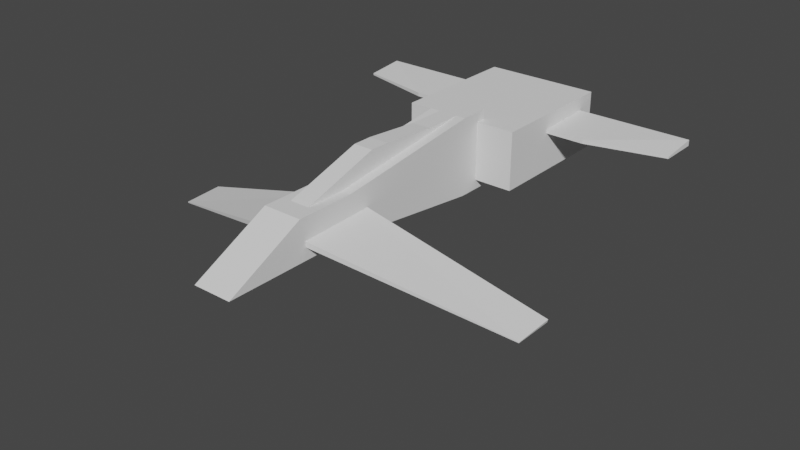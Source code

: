 # Source: low-poly-spaceship.blend  (saved by Blender 3.3.6; exported with 4.5.12 LTS)
import bpy
from mathutils import Matrix  # noqa: F401  (used for matrix-valued properties, if any)

bpy.ops.wm.read_factory_settings(use_empty=True)
scene = bpy.context.scene
scene.name = 'Scene'

# ---- collections
col_collection = bpy.data.collections.new('Collection'); scene.collection.children.link(col_collection)

# ---- world
world_world = bpy.data.worlds.new('World'); scene.world = world_world
world_world.use_nodes = True; world_world.node_tree.nodes.clear()
_N = world_world.node_tree.nodes; _L = world_world.node_tree.links
n0 = _N.new('ShaderNodeOutputWorld'); n0.name = 'World Output'; n0.location = (300, 300)
n1 = _N.new('ShaderNodeBackground'); n1.name = 'Background'; n1.location = (10, 300)
n1.inputs[0].default_value = (0.05088, 0.05088, 0.05088, 1.0)
_L.new(n1.outputs[0], n0.inputs[0])
n0.is_active_output = True
world_world.color = (0.05088, 0.05088, 0.05088)
world_world.use_sun_shadow = False
world_world.sun_shadow_jitter_overblur = 0.0

# ---- meshes
me_cube_001 = bpy.data.meshes.new('Cube.001')
me_cube_001.from_pydata([(-1.0, -1.0, -1.0), (-1.0, -1.0, 1.0), (1.0, -1.0, -1.0), (1.0, -1.0, 1.0), (-1.0, -8.0, -1.0), (-1.0, -4.0, 1.0), (1.0, -4.0, 1.0), (1.0, -8.0, -1.0), (-1.0, 7.0, -2.0), (-1.0, 7.0, 2.0), (1.0, 7.0, -2.0), (1.0, 7.0, 2.0), (-1.0, 8.5, -2.0), (-1.0, 8.5, 2.0), (1.0, 8.5, -2.0), (1.0, 8.5, 2.0)], [], [(1, 0, 4, 5), (7, 6, 5, 4), (0, 2, 7, 4), (3, 1, 5, 6), (2, 3, 6, 7), (0, 1, 9, 8), (1, 3, 11, 9), (3, 2, 10, 11), (2, 0, 8, 10), (10, 8, 12, 14), (8, 9, 13, 12), (9, 11, 15, 13), (11, 10, 14, 15), (12, 13, 15, 14)])
_uv = me_cube_001.uv_layers.new(name='UVMap')
_uv.uv.foreach_set('vector', [0.625, 0.0, 0.375, 0.0, 0.375, 0.0, 0.625, 0.0, 0.375, 0.75, 0.625, 0.75, 0.625, 1.0, 0.375, 1.0, 0.125, 0.75, 0.375, 0.75, 0.375, 0.75, 0.125, 0.75, 0.625, 0.75, 0.875, 0.75, 0.875, 0.75, 0.625, 0.75, 0.375, 0.75, 0.625, 0.75, 0.625, 0.75, 0.375, 0.75, 0.375, 0.0, 0.625, 0.0, 0.625, 0.0, 0.375, 0.0, 0.875, 0.75, 0.625, 0.75, 0.625, 0.75, 0.875, 0.75, 0.625, 0.75, 0.375, 0.75, 0.375, 0.75, 0.625, 0.75, 0.375, 0.75, 0.125, 0.75, 0.125, 0.75, 0.375, 0.75, 0.375, 0.75, 0.125, 0.75, 0.125, 0.75, 0.375, 0.75, 0.375, 0.0, 0.625, 0.0, 0.625, 0.0, 0.375, 0.0, 0.875, 0.75, 0.625, 0.75, 0.625, 0.75, 0.875, 0.75, 0.625, 0.75, 0.375, 0.75, 0.375, 0.75, 0.625, 0.75, 0.125, 0.75, 0.875, 0.75, 0.625, 0.75, 0.375, 0.75])
me_cube_001.update()
me_cube_002 = bpy.data.meshes.new('Cube.002')
me_cube_002.from_pydata([(-3.0, -1.0, -1.5), (-3.0, 6.0, -1.5), (3.0, -1.0, -1.5), (3.0, 6.0, -1.5), (-3.0, -1.0, 1.5), (-3.0, 6.0, 1.5), (3.0, -1.0, 1.5), (3.0, 6.0, 1.5)], [], [(6, 4, 0, 2), (1, 3, 2, 0), (7, 5, 4, 6), (6, 2, 3, 7), (3, 1, 5, 7), (1, 0, 4, 5)])
_uv = me_cube_002.uv_layers.new(name='UVMap')
_uv.uv.foreach_set('vector', [0.625, 0.75, 0.875, 0.75, 0.125, 0.75, 0.375, 0.75, 0.125, 0.5, 0.375, 0.5, 0.375, 0.75, 0.125, 0.75, 0.625, 0.5, 0.875, 0.5, 0.875, 0.75, 0.625, 0.75, 0.625, 0.75, 0.375, 0.75, 0.375, 0.5, 0.625, 0.5, 0.375, 0.5, 0.125, 0.5, 0.875, 0.5, 0.625, 0.5, 0.125, 0.5, 0.125, 0.75, 0.875, 0.75, 0.875, 0.5])
me_cube_002.update()
me_cube_003 = bpy.data.meshes.new('Cube.003')
me_cube_003.from_pydata([(-1.0, -1.0, -1.0), (-1.0, -1.0, 1.0), (-1.0, 1.0, -1.0), (-1.0, 1.0, 1.0), (1.0, -1.0, -1.0), (1.0, -1.0, 1.0), (1.0, 1.0, -1.0), (1.0, 1.0, 1.0), (-1.0, -4.0, -1.0), (-1.0, -4.0, 1.25), (1.0, -4.0, 1.25), (1.0, -4.0, -1.0), (-1.0, -5.0, -1.0), (-1.0, -5.0, 1.25), (1.0, -5.0, 1.25), (1.0, -5.0, -1.0), (-1.0, -9.0, -1.0), (-1.0, -9.0, 0.0), (1.0, -9.0, 0.0), (1.0, -9.0, -1.0)], [], [(0, 1, 3, 2), (2, 3, 7, 6), (6, 7, 5, 4), (1, 0, 8, 9), (2, 6, 4, 0), (7, 3, 1, 5), (9, 8, 12, 13), (0, 4, 11, 8), (5, 1, 9, 10), (4, 5, 10, 11), (14, 13, 17, 18), (10, 9, 13, 14), (11, 10, 14, 15), (8, 11, 15, 12), (19, 18, 17, 16), (15, 14, 18, 19), (12, 15, 19, 16), (13, 12, 16, 17)])
_uv = me_cube_003.uv_layers.new(name='UVMap')
_uv.uv.foreach_set('vector', [0.375, 0.0, 0.625, 0.0, 0.625, 0.25, 0.375, 0.25, 0.375, 0.25, 0.625, 0.25, 0.625, 0.5, 0.375, 0.5, 0.375, 0.5, 0.625, 0.5, 0.625, 0.75, 0.375, 0.75, 0.625, 0.0, 0.375, 0.0, 0.375, 0.0, 0.625, 0.0, 0.125, 0.5, 0.375, 0.5, 0.375, 0.75, 0.125, 0.75, 0.625, 0.5, 0.875, 0.5, 0.875, 0.75, 0.625, 0.75, 0.625, 0.0, 0.375, 0.0, 0.375, 0.0, 0.625, 0.0, 0.125, 0.75, 0.375, 0.75, 0.375, 0.75, 0.125, 0.75, 0.625, 0.75, 0.875, 0.75, 0.875, 0.75, 0.625, 0.75, 0.375, 0.75, 0.625, 0.75, 0.625, 0.75, 0.375, 0.75, 0.625, 0.75, 0.875, 0.75, 0.875, 0.75, 0.625, 0.75, 0.625, 0.75, 0.875, 0.75, 0.875, 0.75, 0.625, 0.75, 0.375, 0.75, 0.625, 0.75, 0.625, 0.75, 0.375, 0.75, 0.125, 0.75, 0.375, 0.75, 0.375, 0.75, 0.125, 0.75, 0.375, 0.75, 0.625, 0.75, 0.625, 1.0, 0.375, 1.0, 0.375, 0.75, 0.625, 0.75, 0.625, 0.75, 0.375, 0.75, 0.125, 0.75, 0.375, 0.75, 0.375, 0.75, 0.125, 0.75, 0.625, 0.0, 0.375, 0.0, 0.375, 0.0, 0.625, 0.0])
me_cube_003.update()
me_cube_004 = bpy.data.meshes.new('Cube.004')
me_cube_004.from_pydata([(-1.0, 0.5, -1.0), (-1.0, 0.5, -0.75), (-1.0, 1.5, -1.0), (-1.0, 1.5, -0.25), (1.0, -1.0, -1.0), (1.0, -1.0, 0.5), (1.0, 1.0, -1.0), (1.0, 1.0, 1.0)], [], [(0, 1, 3, 2), (2, 3, 7, 6), (6, 7, 5, 4), (4, 5, 1, 0), (2, 6, 4, 0), (7, 3, 1, 5)])
_uv = me_cube_004.uv_layers.new(name='UVMap')
_uv.uv.foreach_set('vector', [0.375, 0.0, 0.625, 0.0, 0.625, 0.25, 0.375, 0.25, 0.375, 0.25, 0.625, 0.25, 0.625, 0.5, 0.375, 0.5, 0.375, 0.5, 0.625, 0.5, 0.625, 0.75, 0.375, 0.75, 0.375, 0.75, 0.625, 0.75, 0.625, 1.0, 0.375, 1.0, 0.125, 0.5, 0.375, 0.5, 0.375, 0.75, 0.125, 0.75, 0.625, 0.5, 0.875, 0.5, 0.875, 0.75, 0.625, 0.75])
me_cube_004.update()
me_cube_005 = bpy.data.meshes.new('Cube.005')
me_cube_005.from_pydata([(-1.0, -1.0, -0.5), (-1.0, 2.0, -0.5), (1.0, -1.0, -0.5), (1.0, -1.0, -0.3), (1.0, 2.0, -0.5), (1.0, 2.0, -0.2), (-1.0, 2.0, -0.5), (-1.0, -1.0, -0.5), (-1.0, -1.0, -0.3), (-1.0, 2.0, -0.2), (-5.0, 2.0, -0.5), (-5.0, 0.0, -0.5), (-5.0, 0.0, -0.4), (-5.0, 2.0, -0.2), (9.0, -1.0, -0.5), (9.0, 2.0, -0.5), (7.0, -1.0, -0.5), (7.0, -1.0, -0.3), (7.0, 2.0, -0.5), (7.0, 2.0, -0.2), (9.0, 2.0, -0.5), (9.0, -1.0, -0.5), (9.0, -1.0, -0.3), (9.0, 2.0, -0.2), (13.0, 2.0, -0.5), (13.0, 0.0, -0.5), (13.0, 0.0, -0.4), (13.0, 2.0, -0.2)], [], [(1, 4, 2, 0), (8, 9, 13, 12), (1, 0, 7, 6), (11, 12, 13, 10), (6, 7, 11, 10), (9, 6, 10, 13), (7, 8, 12, 11), (3, 8, 7, 2), (8, 3, 5, 9), (9, 5, 4, 6), (15, 14, 16, 18), (22, 26, 27, 23), (15, 20, 21, 14), (25, 24, 27, 26), (20, 24, 25, 21), (23, 27, 24, 20), (21, 25, 26, 22), (17, 16, 21, 22), (22, 23, 19, 17), (23, 20, 18, 19)])
_uv = me_cube_005.uv_layers.new(name='UVMap')
_uv.uv.foreach_set('vector', [0.125, 0.5, 0.375, 0.5, 0.375, 0.75, 0.125, 0.75, 0.875, 0.75, 0.875, 0.5, 0.875, 0.5, 0.875, 0.75, 0.125, 0.5, 0.125, 0.75, 0.125, 0.75, 0.125, 0.5, 0.375, 0.0, 0.625, 0.0, 0.625, 0.25, 0.375, 0.25, 0.125, 0.5, 0.125, 0.75, 0.125, 0.75, 0.125, 0.5, 0.625, 0.25, 0.375, 0.25, 0.375, 0.25, 0.625, 0.25, 0.375, 1.0, 0.625, 1.0, 0.625, 1.0, 0.375, 1.0, 0.625, 0.75, 0.625, 1.0, 0.375, 1.0, 0.375, 0.75, 0.625, 1.0, 0.625, 0.75, 0.0, 0.0, 0.875, 0.5, 0.875, 0.5, 0.0, 0.0, 0.0, 0.0, 0.375, 0.25, 0.125, 0.5, 0.125, 0.75, 0.375, 0.75, 0.375, 0.5, 0.875, 0.75, 0.875, 0.75, 0.875, 0.5, 0.875, 0.5, 0.125, 0.5, 0.125, 0.5, 0.125, 0.75, 0.125, 0.75, 0.375, 0.0, 0.375, 0.25, 0.625, 0.25, 0.625, 0.0, 0.125, 0.5, 0.125, 0.5, 0.125, 0.75, 0.125, 0.75, 0.625, 0.25, 0.625, 0.25, 0.375, 0.25, 0.375, 0.25, 0.375, 1.0, 0.375, 1.0, 0.625, 1.0, 0.625, 1.0, 0.625, 0.75, 0.375, 0.75, 0.375, 1.0, 0.625, 1.0, 0.625, 1.0, 0.875, 0.5, 0.0, 0.0, 0.625, 0.75, 0.875, 0.5, 0.375, 0.25, 0.0, 0.0, 0.0, 0.0])
me_cube_005.update()

# ---- objects
ob_fusalage = bpy.data.objects.new('Fusalage', me_cube_001)
ob_engine_block = bpy.data.objects.new('Engine Block', me_cube_002)
ob_cockpit = bpy.data.objects.new('Cockpit', me_cube_003)
ob_wings = bpy.data.objects.new('Wings', me_cube_004)
ob_cube = bpy.data.objects.new('Cube', me_cube_005)

# ---- transforms, parenting, visibility, modifiers, constraints
ob_fusalage.location = (0.0, 0.0, 0.0)
ob_engine_block.location = (0.0, 9.0, 0.0)
ob_cockpit.location = (0.0, 6.0, 1.0)
ob_cockpit.scale = (0.5, 1.0, 1.0)
ob_wings.location = (-5.0, -2.0, -1.25)
ob_wings.rotation_euler = (0.0, -0.2618, 0.0)
ob_wings.scale = (5.0, 2.0, 0.2)
_m = ob_wings.modifiers.new('Mirror', 'MIRROR')
_m.mirror_object = ob_engine_block
ob_cube.location = (-4.0, 12.0, 1.0)

# ---- collection membership
col_collection.objects.link(ob_fusalage)
col_collection.objects.link(ob_engine_block)
col_collection.objects.link(ob_cockpit)
col_collection.objects.link(ob_wings)
col_collection.objects.link(ob_cube)

# ---- scene / render settings (as saved in the file)
scene.frame_start = 1; scene.frame_end = 250; scene.frame_set(1)
scene.render.engine = 'BLENDER_EEVEE_NEXT'
scene.cycles.sampling_pattern = 'TABULATED_SOBOL'
scene.cycles.use_light_tree = False
scene.view_settings.view_transform = 'Filmic'
bpy.context.view_layer.update()

# ---- added for rendering (the .blend has no active camera and no usable light): camera, sun
cam_auto = bpy.data.cameras.new('AutoCamera')
cam_auto.lens = 50.0
cam_auto.sensor_width = 36.0
cam_auto.clip_end = 1000.0
ob_auto_camera = bpy.data.objects.new('AutoCamera', cam_auto)
scene.collection.objects.link(ob_auto_camera)
ob_auto_camera.location = (29.5634, -31.9947, 21.1288)
ob_auto_camera.rotation_euler = (1.09748, -7.21219e-08, 0.694738)
scene.camera = ob_auto_camera
light_auto_sun = bpy.data.lights.new('AutoSun', 'SUN')
light_auto_sun.energy = 3.0
light_auto_sun.angle = 0.0523599
ob_auto_sun = bpy.data.objects.new('AutoSun', light_auto_sun)
scene.collection.objects.link(ob_auto_sun)
ob_auto_sun.rotation_euler = (0.872665, 0.174533, 0.523599)
bpy.context.view_layer.update()
